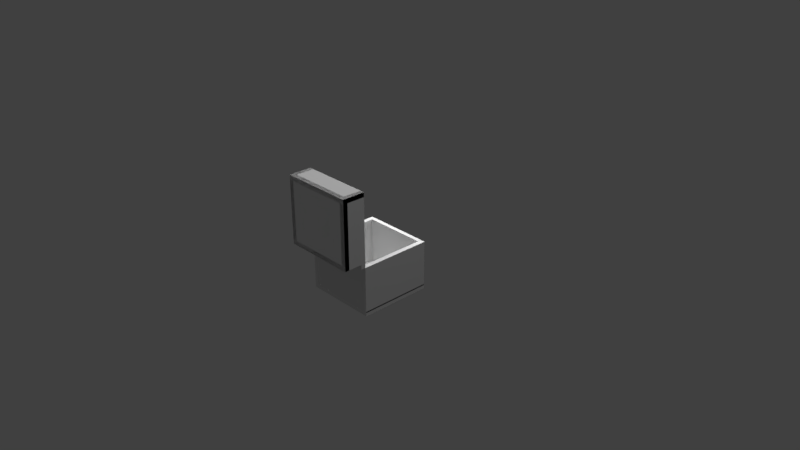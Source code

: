 # Source: chest_open.obj.blend  (saved by Blender 2.78.0; exported with 4.5.12 LTS)
import bpy
from mathutils import Matrix  # noqa: F401  (used for matrix-valued properties, if any)

bpy.ops.wm.read_factory_settings(use_empty=True)
scene = bpy.context.scene
scene.name = 'Scene'

# ---- collections
col_collection_1 = bpy.data.collections.new('Collection 1'); scene.collection.children.link(col_collection_1)

# ---- materials (node trees are filled in below, after node groups)
mat_none = bpy.data.materials.new('none')
mat_none.alpha_threshold = 0.0
mat_none.use_transparent_shadow = False
mat_none.roughness = 0.5

# ---- material node trees

# ---- world
world_world = bpy.data.worlds.new('World'); scene.world = world_world
world_world.color = (0.05088, 0.05088, 0.05088)
world_world.use_sun_shadow = False
world_world.sun_shadow_jitter_overblur = 0.0
world_world.cycles.sampling_method = 'MANUAL'

# ---- cameras
cam_camera = bpy.data.cameras.new('Camera')
cam_camera.clip_end = 100.0
cam_camera.lens = 35.0
cam_camera.sensor_width = 32.0
cam_camera.sensor_height = 18.0
cam_camera.ortho_scale = 7.314
cam_camera.dof.focus_distance = 0.0
cam_camera.dof.aperture_fstop = 128.0

# ---- lights
light_area_001 = bpy.data.lights.new('Area.001', 'AREA')
light_area_001.transmission_factor = 0.0
light_area_001.energy = 78.54
light_area_001.shadow_buffer_clip_start = 0.5
light_area_001.shadow_soft_size = 0.1
light_area_001.shadow_maximum_resolution = 0.006
light_area_001.use_absolute_resolution = True
light_area_001.size = 0.1
light_area_001.size_y = 0.1
light_sun = bpy.data.lights.new('Sun', 'SUN')
light_sun.transmission_factor = 0.0
light_sun.angle = 0.1993
light_sun.energy = 1.0
light_sun.shadow_buffer_clip_start = 0.5
light_sun.shadow_soft_size = 0.1
light_sun.shadow_cascade_max_distance = 1000.0
light_area = bpy.data.lights.new('Area', 'AREA')
light_area.transmission_factor = 0.0
light_area.energy = 78.54
light_area.shadow_buffer_clip_start = 0.5
light_area.shadow_soft_size = 0.1
light_area.shadow_maximum_resolution = 0.006
light_area.use_absolute_resolution = True
light_area.size = 0.1
light_area.size_y = 0.1
light_lamp = bpy.data.lights.new('Lamp', 'POINT')
light_lamp.transmission_factor = 0.0
light_lamp.cutoff_distance = 30.0
light_lamp.energy = 100.0
light_lamp.shadow_buffer_clip_start = 1.001
light_lamp.shadow_soft_size = 0.1
light_lamp.shadow_maximum_resolution = 0.006
light_lamp.use_absolute_resolution = True

# ---- meshes
me_nodebox5 = bpy.data.meshes.new('nodebox5')
me_nodebox5.from_pydata([(0.5, 0.25, 0.5), (0.5, 0.25, 0.8125), (0.5, 1.188, 0.8125), (0.5, 1.188, 0.5), (0.4375, 0.25, 0.5), (0.4375, 0.25, 0.8125), (0.4375, 1.188, 0.8125), (0.4375, 1.188, 0.5)], [], [(0, 1, 2, 3), (4, 7, 6, 5), (0, 3, 7, 4), (1, 5, 6, 2), (0, 4, 5, 1), (3, 2, 6, 7)])
_uv = me_nodebox5.uv_layers.new(name='UVMap')
_uv.uv.foreach_set('vector', [0.0, 0.0, 1.0, 0.0, 1.0, 1.0, 0.0, 1.0, 0.0, 0.0, 0.0, 1.0, 1.0, 1.0, 1.0, 0.0, 0.0, 0.0, 1.0, 0.0, 1.0, 1.0, 0.0, 1.0, 0.0, 0.0, 0.0, 1.0, 1.0, 1.0, 1.0, 0.0, 0.0, 0.0, 0.0, 1.0, 1.0, 1.0, 1.0, 0.0, 0.0, 0.0, 1.0, 0.0, 1.0, 1.0, 0.0, 1.0])
me_nodebox5.materials.append(mat_none)
me_nodebox5.use_remesh_preserve_volume = False
me_nodebox5.use_remesh_preserve_attributes = False
me_nodebox5.use_mirror_vertex_groups = False
me_nodebox5.update()
me_nodebox11 = bpy.data.meshes.new('nodebox11')
me_nodebox11.from_pydata([(0.5, -0.5, -0.5), (0.5, -0.5, -0.4375), (0.5, 0.1875, -0.4375), (0.5, 0.1875, -0.5), (-0.5, -0.5, -0.5), (-0.5, -0.5, -0.4375), (-0.5, 0.1875, -0.4375), (-0.5, 0.1875, -0.5)], [], [(0, 1, 2, 3), (4, 5, 6, 7), (0, 3, 7, 4), (1, 5, 6, 2), (0, 1, 5, 4), (3, 7, 6, 2)])
me_nodebox11.polygons.foreach_set('use_smooth', [0, 0, 1, 0, 0, 0])
_uv = me_nodebox11.uv_layers.new(name='UVMap')
_uv.uv.foreach_set('vector', [0.0, 0.0, 0.0, 0.0, 0.0, 0.0, 0.0, 0.0, 3.024e-05, 0.09093, 3.015e-05, 3.015e-05, 1.0, 3.015e-05, 1.0, 0.09093, -0.0001452, -0.00155, -0.0001451, 0.6852, 1.0, 0.6871, 1.0, -0.00155, 0.9999, 0.6875, 8.296e-05, 0.6875, 8.29e-05, 8.29e-05, 0.9999, 8.29e-05, 1.0, 2.5e-05, 1.0, 0.06252, 2.5e-05, 0.06252, 2.5e-05, 2.53e-05, 1.0, 2.5e-05, 2.5e-05, 2.53e-05, 2.5e-05, 0.06252, 1.0, 0.06252])
me_nodebox11.materials.append(mat_none)
me_nodebox11.use_remesh_preserve_volume = False
me_nodebox11.use_remesh_preserve_attributes = False
me_nodebox11.use_mirror_vertex_groups = False
me_nodebox11.update()
me_nodebox8 = bpy.data.meshes.new('nodebox8')
me_nodebox8.from_pydata([(-0.4375, -0.5, -0.5), (-0.4375, -0.5, 0.5), (-0.4375, 0.1875, 0.5), (-0.4375, 0.1875, -0.5), (-0.5, -0.5, -0.5), (-0.5, -0.5, 0.5), (-0.5, 0.1875, 0.5), (-0.5, 0.1875, -0.5)], [], [(0, 3, 2, 1), (4, 5, 6, 7), (0, 4, 7, 3), (1, 5, 6, 2), (0, 4, 5, 1), (3, 7, 6, 2)])
_uv = me_nodebox8.uv_layers.new(name='UVMap')
_uv.uv.foreach_set('vector', [0.0004183, 0.00402, 8.29e-05, 0.6891, 0.9982, 0.6889, 0.9985, 0.001823, -0.00155, 0.002052, 1.004, 0.001823, 1.004, 0.6869, -0.007792, 0.6891, 0.945, 0.6871, 1.0, 0.6855, 1.0, -0.005529, 0.9429, -0.009813, 0.941, 0.6831, 1.002, 0.6815, 1.0, -0.007498, 0.9389, -0.009813, 0.06252, 2.5e-05, 2.5e-05, 2.5e-05, 2.5e-05, 1.0, 0.06252, 1.0, 0.06252, 2.5e-05, 2.5e-05, 2.5e-05, 2.5e-05, 1.0, 0.06252, 1.0])
me_nodebox8.materials.append(mat_none)
me_nodebox8.use_remesh_preserve_volume = False
me_nodebox8.use_remesh_preserve_attributes = False
me_nodebox8.use_mirror_vertex_groups = False
me_nodebox8.update()
me_nodebox4 = bpy.data.meshes.new('nodebox4')
me_nodebox4.from_pydata([(-0.4375, 0.25, 0.5), (-0.4375, 0.25, 0.8125), (-0.4375, 1.188, 0.8125), (-0.4375, 1.188, 0.5), (-0.5, 0.25, 0.5), (-0.5, 0.25, 0.8125), (-0.5, 1.188, 0.8125), (-0.5, 1.188, 0.5)], [], [(0, 1, 2, 3), (4, 7, 6, 5), (0, 3, 7, 4), (1, 5, 6, 2), (0, 4, 5, 1), (3, 2, 6, 7)])
_uv = me_nodebox4.uv_layers.new(name='UVMap')
_uv.uv.foreach_set('vector', [0.0, 0.0, 1.0, 0.0, 1.0, 1.0, 0.0, 1.0, 0.0, 0.0, 0.0, 1.0, 1.0, 1.0, 1.0, 0.0, 0.0, 0.0, 1.0, 0.0, 1.0, 1.0, 0.0, 1.0, 0.0, 0.0, 0.0, 1.0, 1.0, 1.0, 1.0, 0.0, 0.0, 0.0, 0.0, 1.0, 1.0, 1.0, 1.0, 0.0, 0.0, 0.0, 1.0, 0.0, 1.0, 1.0, 0.0, 1.0])
me_nodebox4.materials.append(mat_none)
me_nodebox4.use_remesh_preserve_volume = False
me_nodebox4.use_remesh_preserve_attributes = False
me_nodebox4.use_mirror_vertex_groups = False
me_nodebox4.update()
me_nodebox3 = bpy.data.meshes.new('nodebox3')
me_nodebox3.from_pydata([(0.5, 0.1875, 0.5), (0.5, 0.1875, 0.5625), (0.5, 0.25, 0.5625), (0.5, 0.25, 0.5), (-0.5, 0.1875, 0.5), (-0.5, 0.1875, 0.5625), (-0.5, 0.25, 0.5625), (-0.5, 0.25, 0.5)], [], [(0, 1, 2, 3), (4, 7, 6, 5), (0, 4, 7, 3), (1, 5, 6, 2), (0, 4, 5, 1), (3, 7, 6, 2)])
_uv = me_nodebox3.uv_layers.new(name='UVMap')
_uv.uv.foreach_set('vector', [7.043e-05, 7.043e-05, 7.066e-05, 0.4961, 0.9999, 0.4961, 0.9999, 7.043e-05, 7.043e-05, 0.4961, 0.9999, 0.4961, 0.9999, 7.043e-05, 7.066e-05, 7.043e-05, 1.0, 0.03102, 1.764e-05, 0.03102, 1.761e-05, 1.761e-05, 1.0, 1.761e-05, 1.0, 1.761e-05, 1.761e-05, 1.776e-05, 1.761e-05, 0.03102, 1.0, 0.03102, 1.0, 1.761e-05, 1.761e-05, 1.776e-05, 1.761e-05, 0.03102, 1.0, 0.03102, 0.1102, 0.0, 0.1181, 0.9863, 0.1299, 1.002, 0.1377, -0.001953])
me_nodebox3.materials.append(mat_none)
me_nodebox3.use_remesh_preserve_volume = False
me_nodebox3.use_remesh_preserve_attributes = False
me_nodebox3.use_mirror_vertex_groups = False
me_nodebox3.update()
me_nodebox1 = bpy.data.meshes.new('nodebox1')
me_nodebox1.from_pydata([(0.5, 0.25, 0.75), (0.5, 0.25, 0.8125), (0.5, 1.188, 0.8125), (0.5, 1.188, 0.75), (-0.5, 0.25, 0.75), (-0.5, 0.25, 0.8125), (-0.5, 1.188, 0.8125), (-0.5, 1.188, 0.75)], [], [(0, 1, 2, 3), (4, 7, 6, 5), (0, 4, 7, 3), (1, 5, 6, 2), (0, 4, 5, 1), (3, 7, 6, 2)])
_uv = me_nodebox1.uv_layers.new(name='UVMap')
_uv.uv.foreach_set('vector', [2.582e-05, 0.06669, 2.588e-05, 2.582e-05, 1.0, 2.582e-05, 1.0, 0.06669, 2.582e-05, 0.06669, 1.0, 0.06669, 1.0, 2.582e-05, 2.588e-05, 2.582e-05, 0.9979, 0.9965, 0.006003, 0.9945, 9.681e-05, 9.681e-05, 0.996, -0.007778, 0.9999, 9.681e-05, 9.687e-05, 9.681e-05, 0.004034, 1.0, 0.9979, 1.0, 1.0, 2.5e-05, 2.503e-05, 2.53e-05, 2.5e-05, 0.06252, 1.0, 0.06252, 1.0, 2.5e-05, 2.503e-05, 2.53e-05, 2.5e-05, 0.06252, 1.0, 0.06252])
me_nodebox1.materials.append(mat_none)
me_nodebox1.use_remesh_preserve_volume = False
me_nodebox1.use_remesh_preserve_attributes = False
me_nodebox1.use_mirror_vertex_groups = False
me_nodebox1.update()
me_nodebox7 = bpy.data.meshes.new('nodebox7')
me_nodebox7.from_pydata([(0.4381, 0.25, 0.5), (0.5, 0.25, 0.8125), (0.5, 0.3125, 0.8125), (0.4381, 0.3125, 0.5), (-0.4381, 0.25, 0.5), (-0.5, 0.25, 0.8125), (-0.5, 0.3125, 0.8125), (-0.4381, 0.3125, 0.5)], [], [(0, 1, 2, 3), (4, 7, 6, 5), (0, 4, 7, 3), (1, 2, 6, 5), (0, 4, 5, 1), (3, 7, 6, 2)])
_uv = me_nodebox7.uv_layers.new(name='UVMap')
_uv.uv.foreach_set('vector', [0.05251, 0.002013, 0.05645, 0.998, 4.522e-05, 1.0, 4.429e-05, 4.429e-05, 0.04857, 0.003982, 4.429e-05, 4.429e-05, 4.476e-05, 1.0, 0.05841, 1.002, 1.0, 2.5e-05, 2.5e-05, 2.53e-05, 2.5e-05, 0.06252, 1.0, 0.06252, 0.0, 0.0, 0.0, 0.0, 0.0, 0.0, 0.0, 0.0, 0.0009998, -0.001913, 0.0009066, 0.3052, 0.9962, 0.3125, 0.9999, -0.0004906, 0.9999, 5.59e-05, 5.59e-05, 5.598e-05, 5.59e-05, 0.3125, 0.9999, 0.3125])
me_nodebox7.materials.append(mat_none)
me_nodebox7.use_remesh_preserve_volume = False
me_nodebox7.use_remesh_preserve_attributes = False
me_nodebox7.use_mirror_vertex_groups = False
me_nodebox7.update()
me_nodebox9 = bpy.data.meshes.new('nodebox9')
me_nodebox9.from_pydata([(0.5, -0.5, -0.5), (0.5, -0.5, 0.5), (0.5, 0.1875, 0.5), (0.5, 0.1875, -0.5), (0.4375, -0.5, -0.5), (0.4375, -0.5, 0.5), (0.4375, 0.1875, 0.5), (0.4375, 0.1875, -0.5)], [], [(0, 1, 2, 3), (4, 5, 6, 7), (0, 4, 7, 3), (1, 5, 6, 2), (0, 4, 5, 1), (3, 7, 6, 2)])
_uv = me_nodebox9.uv_layers.new(name='UVMap')
_uv.uv.foreach_set('vector', [-0.003156, -0.006167, 0.9968, -0.006333, 1.0, 0.6812, 8.29e-05, 0.6813, -0.003156, 8.296e-05, 1.003, -8.284e-05, 1.003, 0.6843, -0.006167, 0.6845, 3.015e-05, 0.6792, 0.05515, 0.6815, 0.05897, 0.008252, -9.245e-05, 0.01184, 0.9391, 0.6831, 0.9922, 0.6815, 0.9921, 0.006283, 0.9429, 0.01184, 0.06252, 2.5e-05, 2.5e-05, 2.5e-05, 2.5e-05, 1.0, 0.06252, 1.0, 0.06252, 2.5e-05, 2.5e-05, 2.5e-05, 2.5e-05, 1.0, 0.06252, 1.0])
me_nodebox9.materials.append(mat_none)
me_nodebox9.use_remesh_preserve_volume = False
me_nodebox9.use_remesh_preserve_attributes = False
me_nodebox9.use_mirror_vertex_groups = False
me_nodebox9.update()
me_nodebox10 = bpy.data.meshes.new('nodebox10')
me_nodebox10.from_pydata([(0.5, -0.5, 0.375), (0.5, -0.5, 0.5), (0.5, 0.1875, 0.5), (0.5, 0.1875, 0.375), (-0.5, -0.5, 0.375), (-0.5, -0.5, 0.5), (-0.5, 0.1875, 0.5), (-0.5, 0.1875, 0.375)], [], [(0, 1, 2, 3), (4, 5, 6, 7), (0, 4, 7, 3), (1, 5, 6, 2), (0, 1, 5, 4), (3, 7, 6, 2)])
_uv = me_nodebox10.uv_layers.new(name='UVMap')
_uv.uv.foreach_set('vector', [0.0, 0.0, 0.0, 0.0, 0.0, 0.0, 0.0, 0.0, 1.002, 0.6878, 0.947, 0.6812, 0.9429, 4.264e-05, 0.998, 0.0007313, -0.006051, -0.001886, -0.001886, 0.6812, 0.9982, 0.6835, 0.9979, -0.005488, 0.9999, 0.6875, 8.296e-05, 0.6875, 8.29e-05, 8.29e-05, 0.9999, 8.29e-05, 0.0, 0.0, 0.0, 0.0, 0.0, 0.0, 0.0, 0.0, 0.996, 0.943, 0.002004, 0.943, 0.002004, 0.9991, 0.996, 0.9991])
me_nodebox10.materials.append(mat_none)
me_nodebox10.use_remesh_preserve_volume = False
me_nodebox10.use_remesh_preserve_attributes = False
me_nodebox10.use_mirror_vertex_groups = False
me_nodebox10.update()
me_nodebox6 = bpy.data.meshes.new('nodebox6')
me_nodebox6.from_pydata([(0.5, 1.125, 0.5), (0.5, 1.125, 0.8125), (0.5, 1.188, 0.8125), (0.5, 1.188, 0.5), (-0.5, 1.125, 0.5), (-0.5, 1.125, 0.8125), (-0.5, 1.188, 0.8125), (-0.5, 1.188, 0.5)], [], [(0, 3, 2, 1), (4, 5, 6, 7), (0, 4, 7, 3), (1, 2, 6, 5), (0, 1, 5, 4), (3, 7, 6, 2)])
_uv = me_nodebox6.uv_layers.new(name='UVMap')
_uv.uv.foreach_set('vector', [0.0, 0.0, 0.0, 1.0, 0.9961, 0.05703, 1.0, 0.0, 0.0, 0.0, 1.0, 0.0, 1.0, 0.05703, 0.0, 0.05309, 0.0, 0.0, 0.001969, 0.05703, 1.0, 1.0, 1.0, 0.0, 0.0, 0.0, 1.0, 0.0, 1.0, 0.05703, 0.001969, 0.05506, 0.0, 0.0, 1.0, 0.0, 1.0, 0.06293, 0.001969, 0.05703, 0.0, 0.0, 0.0, 0.05309, 1.0, 0.05703, 1.0, 0.0])
me_nodebox6.materials.append(mat_none)
me_nodebox6.use_remesh_preserve_volume = False
me_nodebox6.use_remesh_preserve_attributes = False
me_nodebox6.use_mirror_vertex_groups = False
me_nodebox6.update()
me_nodebox2 = bpy.data.meshes.new('nodebox2')
me_nodebox2.from_pydata([(0.5, -0.5, -0.5), (0.5, -0.5, 0.5), (0.5, -0.4375, 0.5), (0.5, -0.4375, -0.5), (-0.5, -0.5, -0.5), (-0.5, -0.5, 0.5), (-0.5, -0.4375, 0.5), (-0.5, -0.4375, -0.5)], [], [(0, 1, 2, 3), (4, 5, 6, 7), (0, 4, 7, 3), (1, 5, 6, 2), (0, 4, 5, 1), (3, 7, 6, 2)])
_uv = me_nodebox2.uv_layers.new(name='UVMap')
_uv.uv.foreach_set('vector', [0.06252, 2.5e-05, 0.06252, 1.0, 2.5e-05, 1.0, 2.5e-05, 2.5e-05, 2.5e-05, 2.503e-05, 2.53e-05, 1.0, 0.06252, 1.0, 0.06252, 2.5e-05, 1.0, 2.5e-05, 2.5e-05, 2.53e-05, 2.5e-05, 0.06252, 1.0, 0.06252, 1.0, 2.5e-05, 2.5e-05, 2.53e-05, 2.5e-05, 0.06252, 1.0, 0.06252, 0.9999, 9.998e-05, 9.998e-05, 9.998e-05, 0.0001, 0.9999, 0.9999, 0.9999, 0.9999, 0.9999, 9.998e-05, 0.9999, 0.0001, 9.998e-05, 0.9999, 9.998e-05])
me_nodebox2.materials.append(mat_none)
me_nodebox2.use_remesh_preserve_volume = False
me_nodebox2.use_remesh_preserve_attributes = False
me_nodebox2.use_mirror_vertex_groups = False
me_nodebox2.update()

# ---- objects
ob_area_001 = bpy.data.objects.new('Area.001', light_area_001)
ob_sun = bpy.data.objects.new('Sun', light_sun)
ob_area = bpy.data.objects.new('Area', light_area)
ob_nodebox5 = bpy.data.objects.new('nodebox5', me_nodebox5)
ob_nodebox11 = bpy.data.objects.new('nodebox11', me_nodebox11)
ob_nodebox8 = bpy.data.objects.new('nodebox8', me_nodebox8)
ob_nodebox4 = bpy.data.objects.new('nodebox4', me_nodebox4)
ob_nodebox3 = bpy.data.objects.new('nodebox3', me_nodebox3)
ob_nodebox1 = bpy.data.objects.new('nodebox1', me_nodebox1)
ob_nodebox7 = bpy.data.objects.new('nodebox7', me_nodebox7)
ob_nodebox9 = bpy.data.objects.new('nodebox9', me_nodebox9)
ob_nodebox10 = bpy.data.objects.new('nodebox10', me_nodebox10)
ob_nodebox6 = bpy.data.objects.new('nodebox6', me_nodebox6)
ob_nodebox2 = bpy.data.objects.new('nodebox2', me_nodebox2)
ob_lamp = bpy.data.objects.new('Lamp', light_lamp)
ob_camera = bpy.data.objects.new('Camera', cam_camera)

# ---- transforms, parenting, visibility, modifiers, constraints
ob_area_001.location = (-1.814, 0.5, -0.3198)
ob_area_001.lineart.crease_threshold = 0.0
ob_sun.location = (0.0, -2.015, 1.301)
ob_sun.lineart.crease_threshold = 0.0
ob_area.location = (-0.2331, 2.023, 1.602)
ob_area.lineart.crease_threshold = 0.0
ob_nodebox5.location = (0.0, 0.0, 0.0)
ob_nodebox5.rotation_euler = (1.571, -0.0, 0.0)
ob_nodebox5.lineart.crease_threshold = 0.0
ob_nodebox11.location = (0.0, 0.06009, 0.006065)
ob_nodebox11.rotation_euler = (1.571, -0.0, 0.0)
ob_nodebox11.scale = (0.8773, 0.9755, 0.8773)
ob_nodebox11.lineart.crease_threshold = 0.0
ob_nodebox8.location = (0.0, 0.0, 0.01763)
ob_nodebox8.rotation_euler = (1.571, -0.0, 0.0)
ob_nodebox8.scale = (1.0, 0.9069, 1.0)
ob_nodebox8.lineart.crease_threshold = 0.0
ob_nodebox4.location = (0.0, 0.0, 0.0)
ob_nodebox4.rotation_euler = (1.571, -0.0, 0.0)
ob_nodebox4.lineart.crease_threshold = 0.0
ob_nodebox3.location = (0.0, 0.0, 0.0)
ob_nodebox3.rotation_euler = (1.571, -0.0, 0.0)
ob_nodebox3.lineart.crease_threshold = 0.0
ob_nodebox1.location = (0.0, 0.0, 0.0)
ob_nodebox1.rotation_euler = (1.571, -0.0, 0.0)
ob_nodebox1.lineart.crease_threshold = 0.0
ob_nodebox7.location = (0.0, 0.0, 0.0)
ob_nodebox7.rotation_euler = (1.571, -0.0, 0.0)
ob_nodebox7.lineart.crease_threshold = 0.0
ob_nodebox9.location = (0.0, 0.0, 0.01146)
ob_nodebox9.rotation_euler = (1.571, -0.0, 0.0)
ob_nodebox9.scale = (1.0, 0.9279, 1.0)
ob_nodebox9.lineart.crease_threshold = 0.0
ob_nodebox10.location = (0.0, -0.2752, 0.005388)
ob_nodebox10.rotation_euler = (1.571, -0.0, 0.0)
ob_nodebox10.scale = (0.8664, 0.9626, 0.4441)
ob_nodebox10.lineart.crease_threshold = 0.0
ob_nodebox6.location = (0.0, 0.0, 0.0)
ob_nodebox6.rotation_euler = (1.571, -0.0, 0.0)
ob_nodebox6.lineart.crease_threshold = 0.0
ob_nodebox2.location = (0.0, 0.0, 0.0)
ob_nodebox2.rotation_euler = (1.571, -0.0, 0.0)
ob_nodebox2.lineart.crease_threshold = 0.0
ob_lamp.location = (4.076, 1.005, 5.904)
ob_lamp.rotation_euler = (0.6503, 0.05522, 1.866)
ob_lamp.lock_rotations_4d = False
ob_lamp.empty_display_type = 'ARROWS'
ob_lamp.color = (0.0, 0.0, 0.0, 0.0)
ob_lamp.lineart.crease_threshold = 0.0
ob_camera.location = (7.481, -6.508, 5.344)
ob_camera.rotation_euler = (1.109, 0.0, 0.8149)
ob_camera.lock_rotations_4d = False
ob_camera.empty_display_type = 'ARROWS'
ob_camera.color = (0.0, 0.0, 0.0, 0.0)
ob_camera.display_type = 'WIRE'
ob_camera.lineart.crease_threshold = 0.0

# ---- collection membership
col_collection_1.objects.link(ob_area_001)
col_collection_1.objects.link(ob_sun)
col_collection_1.objects.link(ob_area)
col_collection_1.objects.link(ob_nodebox5)
col_collection_1.objects.link(ob_nodebox11)
col_collection_1.objects.link(ob_nodebox8)
col_collection_1.objects.link(ob_nodebox4)
col_collection_1.objects.link(ob_nodebox3)
col_collection_1.objects.link(ob_nodebox1)
col_collection_1.objects.link(ob_nodebox7)
col_collection_1.objects.link(ob_nodebox9)
col_collection_1.objects.link(ob_nodebox10)
col_collection_1.objects.link(ob_nodebox6)
col_collection_1.objects.link(ob_nodebox2)
col_collection_1.objects.link(ob_lamp)
col_collection_1.objects.link(ob_camera)

# ---- scene / render settings (as saved in the file)
scene.camera = ob_camera
scene.frame_start = 1; scene.frame_end = 250; scene.frame_set(1)
scene.render.engine = 'BLENDER_EEVEE_NEXT'
scene.render.resolution_percentage = 50
scene.render.dither_intensity = 0.0
scene.cycles.use_denoising = False
scene.cycles.samples = 128
scene.cycles.sampling_pattern = 'TABULATED_SOBOL'
scene.cycles.light_sampling_threshold = 0.0
scene.cycles.use_adaptive_sampling = False
scene.cycles.use_light_tree = False
scene.cycles.blur_glossy = 0.0
scene.cycles.sample_clamp_indirect = 0.0
scene.view_settings.view_transform = 'Standard'
bpy.context.view_layer.update()
